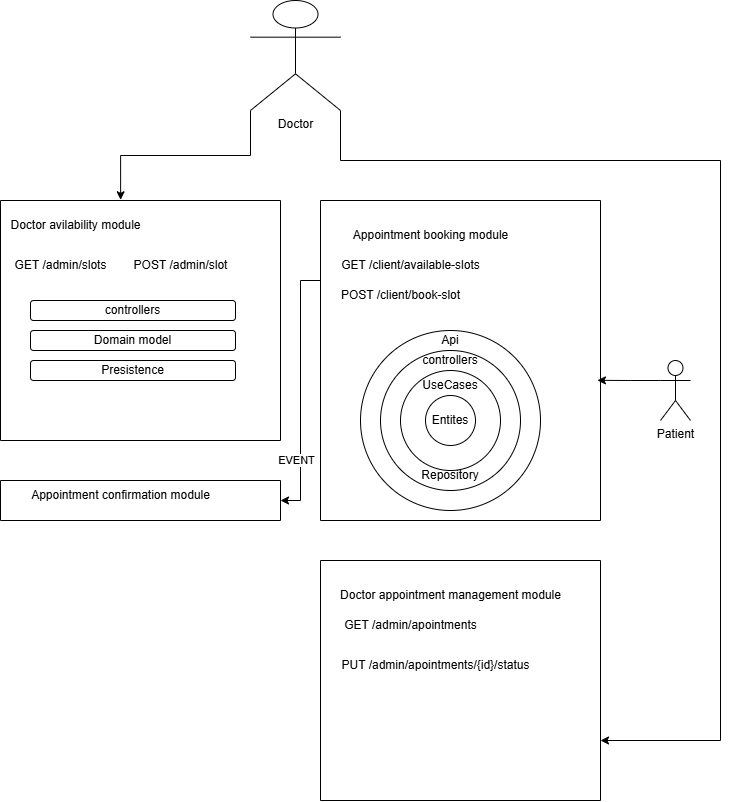

The diagram above was exported from draw.io. Its source (the exported page's mxGraphModel, read from the mxfile embedded in the PNG):
<mxGraphModel dx="1158" dy="590" grid="1" gridSize="10" guides="1" tooltips="1" connect="1" arrows="1" fold="1" page="1" pageScale="1" pageWidth="850" pageHeight="1100" math="0" shadow="0">
  <root>
    <mxCell id="0" />
    <mxCell id="1" parent="0" />
    <mxCell id="x3a7tPYlZUzBFQ7J34zH-1" value="" style="swimlane;startSize=0;" parent="1" vertex="1">
      <mxGeometry x="120" y="240" width="280" height="240" as="geometry" />
    </mxCell>
    <mxCell id="x3a7tPYlZUzBFQ7J34zH-2" value="Doctor avilability module" style="text;html=1;align=center;verticalAlign=middle;resizable=0;points=[];autosize=1;strokeColor=none;fillColor=none;" parent="x3a7tPYlZUzBFQ7J34zH-1" vertex="1">
      <mxGeometry y="10" width="150" height="30" as="geometry" />
    </mxCell>
    <mxCell id="x3a7tPYlZUzBFQ7J34zH-10" value="GET /admin/slots" style="text;html=1;align=center;verticalAlign=middle;resizable=0;points=[];autosize=1;strokeColor=none;fillColor=none;" parent="x3a7tPYlZUzBFQ7J34zH-1" vertex="1">
      <mxGeometry y="50" width="120" height="30" as="geometry" />
    </mxCell>
    <mxCell id="x3a7tPYlZUzBFQ7J34zH-11" value="POST /admin/slot" style="text;html=1;align=center;verticalAlign=middle;resizable=0;points=[];autosize=1;strokeColor=none;fillColor=none;" parent="x3a7tPYlZUzBFQ7J34zH-1" vertex="1">
      <mxGeometry x="120" y="50" width="120" height="30" as="geometry" />
    </mxCell>
    <mxCell id="LAZMU2MrLtMi6QaueEFi-1" value="controllers" style="rounded=1;whiteSpace=wrap;html=1;" vertex="1" parent="x3a7tPYlZUzBFQ7J34zH-1">
      <mxGeometry x="30" y="100" width="205" height="20" as="geometry" />
    </mxCell>
    <mxCell id="LAZMU2MrLtMi6QaueEFi-2" value="Domain model" style="rounded=1;whiteSpace=wrap;html=1;" vertex="1" parent="x3a7tPYlZUzBFQ7J34zH-1">
      <mxGeometry x="30" y="130" width="205" height="20" as="geometry" />
    </mxCell>
    <mxCell id="LAZMU2MrLtMi6QaueEFi-3" value="Presistence" style="rounded=1;whiteSpace=wrap;html=1;" vertex="1" parent="x3a7tPYlZUzBFQ7J34zH-1">
      <mxGeometry x="30" y="160" width="205" height="20" as="geometry" />
    </mxCell>
    <mxCell id="LAZMU2MrLtMi6QaueEFi-19" style="edgeStyle=orthogonalEdgeStyle;rounded=0;orthogonalLoop=1;jettySize=auto;html=1;exitX=0;exitY=0.25;exitDx=0;exitDy=0;entryX=1;entryY=0.5;entryDx=0;entryDy=0;" edge="1" parent="1" source="x3a7tPYlZUzBFQ7J34zH-3" target="x3a7tPYlZUzBFQ7J34zH-5">
      <mxGeometry relative="1" as="geometry" />
    </mxCell>
    <mxCell id="LAZMU2MrLtMi6QaueEFi-20" value="EVENT" style="edgeLabel;html=1;align=center;verticalAlign=middle;resizable=0;points=[];" vertex="1" connectable="0" parent="LAZMU2MrLtMi6QaueEFi-19">
      <mxGeometry x="0.2068" y="2" relative="1" as="geometry">
        <mxPoint x="-7" y="43" as="offset" />
      </mxGeometry>
    </mxCell>
    <mxCell id="x3a7tPYlZUzBFQ7J34zH-3" value="" style="swimlane;startSize=0;" parent="1" vertex="1">
      <mxGeometry x="440" y="240" width="280" height="320" as="geometry" />
    </mxCell>
    <mxCell id="x3a7tPYlZUzBFQ7J34zH-4" value="Appointment booking module" style="text;html=1;align=center;verticalAlign=middle;resizable=0;points=[];autosize=1;strokeColor=none;fillColor=none;" parent="x3a7tPYlZUzBFQ7J34zH-3" vertex="1">
      <mxGeometry x="20" y="20" width="180" height="30" as="geometry" />
    </mxCell>
    <mxCell id="LAZMU2MrLtMi6QaueEFi-4" value="GET /client/available-slots" style="text;html=1;align=center;verticalAlign=middle;resizable=0;points=[];autosize=1;strokeColor=none;fillColor=none;" vertex="1" parent="x3a7tPYlZUzBFQ7J34zH-3">
      <mxGeometry x="10" y="50" width="160" height="30" as="geometry" />
    </mxCell>
    <mxCell id="LAZMU2MrLtMi6QaueEFi-6" value="POST /client/book-slot" style="text;html=1;align=center;verticalAlign=middle;resizable=0;points=[];autosize=1;strokeColor=none;fillColor=none;" vertex="1" parent="x3a7tPYlZUzBFQ7J34zH-3">
      <mxGeometry x="10" y="80" width="140" height="30" as="geometry" />
    </mxCell>
    <mxCell id="LAZMU2MrLtMi6QaueEFi-7" value="" style="ellipse;whiteSpace=wrap;html=1;aspect=fixed;fillColor=none;" vertex="1" parent="x3a7tPYlZUzBFQ7J34zH-3">
      <mxGeometry x="40" y="130" width="180" height="180" as="geometry" />
    </mxCell>
    <mxCell id="LAZMU2MrLtMi6QaueEFi-10" value="" style="ellipse;whiteSpace=wrap;html=1;aspect=fixed;fillColor=none;" vertex="1" parent="x3a7tPYlZUzBFQ7J34zH-3">
      <mxGeometry x="60" y="150" width="140" height="140" as="geometry" />
    </mxCell>
    <mxCell id="LAZMU2MrLtMi6QaueEFi-8" value="" style="ellipse;whiteSpace=wrap;html=1;aspect=fixed;fillColor=none;" vertex="1" parent="x3a7tPYlZUzBFQ7J34zH-3">
      <mxGeometry x="105" y="195" width="50" height="50" as="geometry" />
    </mxCell>
    <mxCell id="LAZMU2MrLtMi6QaueEFi-9" value="Entites" style="ellipse;whiteSpace=wrap;html=1;aspect=fixed;fillColor=none;" vertex="1" parent="x3a7tPYlZUzBFQ7J34zH-3">
      <mxGeometry x="80" y="170" width="100" height="100" as="geometry" />
    </mxCell>
    <mxCell id="LAZMU2MrLtMi6QaueEFi-12" value="UseCases" style="text;html=1;align=center;verticalAlign=middle;whiteSpace=wrap;rounded=0;" vertex="1" parent="x3a7tPYlZUzBFQ7J34zH-3">
      <mxGeometry x="100" y="170" width="60" height="30" as="geometry" />
    </mxCell>
    <mxCell id="LAZMU2MrLtMi6QaueEFi-13" value="controllers" style="text;html=1;align=center;verticalAlign=middle;whiteSpace=wrap;rounded=0;" vertex="1" parent="x3a7tPYlZUzBFQ7J34zH-3">
      <mxGeometry x="100" y="145" width="60" height="30" as="geometry" />
    </mxCell>
    <mxCell id="LAZMU2MrLtMi6QaueEFi-14" value="Repository" style="text;html=1;align=center;verticalAlign=middle;whiteSpace=wrap;rounded=0;" vertex="1" parent="x3a7tPYlZUzBFQ7J34zH-3">
      <mxGeometry x="100" y="260" width="60" height="30" as="geometry" />
    </mxCell>
    <mxCell id="LAZMU2MrLtMi6QaueEFi-16" value="Api" style="text;html=1;align=center;verticalAlign=middle;whiteSpace=wrap;rounded=0;" vertex="1" parent="x3a7tPYlZUzBFQ7J34zH-3">
      <mxGeometry x="100" y="125" width="60" height="30" as="geometry" />
    </mxCell>
    <mxCell id="x3a7tPYlZUzBFQ7J34zH-5" value="" style="swimlane;startSize=0;" parent="1" vertex="1">
      <mxGeometry x="120" y="520" width="280" height="40" as="geometry" />
    </mxCell>
    <mxCell id="x3a7tPYlZUzBFQ7J34zH-6" value="Appointment confirmation module" style="text;html=1;align=center;verticalAlign=middle;resizable=0;points=[];autosize=1;strokeColor=none;fillColor=none;" parent="x3a7tPYlZUzBFQ7J34zH-5" vertex="1">
      <mxGeometry x="20" width="200" height="30" as="geometry" />
    </mxCell>
    <mxCell id="x3a7tPYlZUzBFQ7J34zH-7" value="" style="swimlane;startSize=0;" parent="1" vertex="1">
      <mxGeometry x="440" y="600" width="280" height="240" as="geometry" />
    </mxCell>
    <mxCell id="x3a7tPYlZUzBFQ7J34zH-8" value="Doctor appointment management module" style="text;html=1;align=center;verticalAlign=middle;resizable=0;points=[];autosize=1;strokeColor=none;fillColor=none;" parent="x3a7tPYlZUzBFQ7J34zH-7" vertex="1">
      <mxGeometry x="10" y="20" width="240" height="30" as="geometry" />
    </mxCell>
    <mxCell id="LAZMU2MrLtMi6QaueEFi-17" value="GET /admin/apointments" style="text;html=1;align=center;verticalAlign=middle;resizable=0;points=[];autosize=1;strokeColor=none;fillColor=none;" vertex="1" parent="x3a7tPYlZUzBFQ7J34zH-7">
      <mxGeometry x="10" y="50" width="160" height="30" as="geometry" />
    </mxCell>
    <mxCell id="LAZMU2MrLtMi6QaueEFi-18" value="PUT /admin/apointments/{id}/status" style="text;html=1;align=center;verticalAlign=middle;resizable=0;points=[];autosize=1;strokeColor=none;fillColor=none;" vertex="1" parent="x3a7tPYlZUzBFQ7J34zH-7">
      <mxGeometry x="10" y="90" width="210" height="30" as="geometry" />
    </mxCell>
    <mxCell id="LAZMU2MrLtMi6QaueEFi-22" style="edgeStyle=orthogonalEdgeStyle;rounded=0;orthogonalLoop=1;jettySize=auto;html=1;exitX=1;exitY=1;exitDx=0;exitDy=0;exitPerimeter=0;entryX=1;entryY=0.75;entryDx=0;entryDy=0;" edge="1" parent="1" source="x3a7tPYlZUzBFQ7J34zH-9" target="x3a7tPYlZUzBFQ7J34zH-7">
      <mxGeometry relative="1" as="geometry">
        <Array as="points">
          <mxPoint x="460" y="200" />
          <mxPoint x="840" y="200" />
          <mxPoint x="840" y="780" />
        </Array>
      </mxGeometry>
    </mxCell>
    <mxCell id="x3a7tPYlZUzBFQ7J34zH-9" value="Doctor" style="shape=umlActor;verticalLabelPosition=bottom;verticalAlign=top;html=1;outlineConnect=0;" parent="1" vertex="1">
      <mxGeometry x="370" y="40" width="90" height="110" as="geometry" />
    </mxCell>
    <mxCell id="LAZMU2MrLtMi6QaueEFi-21" style="edgeStyle=orthogonalEdgeStyle;rounded=0;orthogonalLoop=1;jettySize=auto;html=1;exitX=0;exitY=1;exitDx=0;exitDy=0;exitPerimeter=0;entryX=0.429;entryY=-0.003;entryDx=0;entryDy=0;entryPerimeter=0;" edge="1" parent="1" source="x3a7tPYlZUzBFQ7J34zH-9" target="x3a7tPYlZUzBFQ7J34zH-1">
      <mxGeometry relative="1" as="geometry" />
    </mxCell>
    <mxCell id="LAZMU2MrLtMi6QaueEFi-23" value="Patient" style="shape=umlActor;verticalLabelPosition=bottom;verticalAlign=top;html=1;outlineConnect=0;" vertex="1" parent="1">
      <mxGeometry x="780" y="400" width="30" height="60" as="geometry" />
    </mxCell>
    <mxCell id="LAZMU2MrLtMi6QaueEFi-24" style="edgeStyle=orthogonalEdgeStyle;rounded=0;orthogonalLoop=1;jettySize=auto;html=1;exitX=0;exitY=0.3333333333333333;exitDx=0;exitDy=0;exitPerimeter=0;entryX=0.989;entryY=0.562;entryDx=0;entryDy=0;entryPerimeter=0;" edge="1" parent="1" source="LAZMU2MrLtMi6QaueEFi-23" target="x3a7tPYlZUzBFQ7J34zH-3">
      <mxGeometry relative="1" as="geometry" />
    </mxCell>
  </root>
</mxGraphModel>